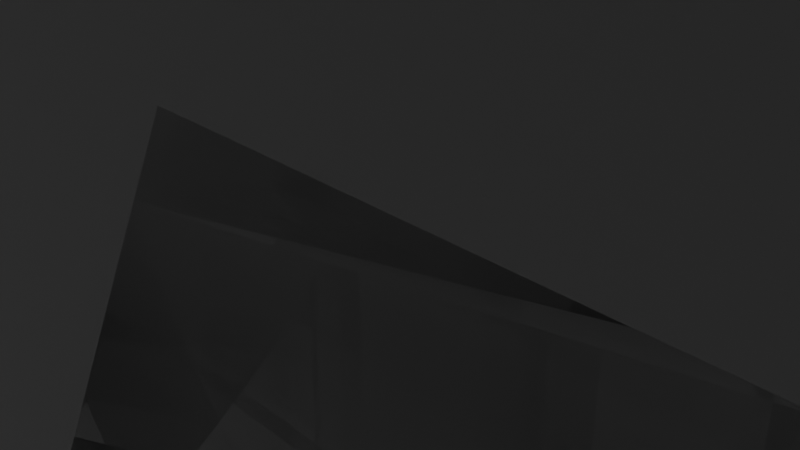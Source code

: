 # Source: level01.blend  (saved by Blender 2.80.75; exported with 4.5.12 LTS)
import bpy
from mathutils import Matrix  # noqa: F401  (used for matrix-valued properties, if any)

bpy.ops.wm.read_factory_settings(use_empty=True)
scene = bpy.context.scene
scene.name = 'Scene'

# ---- collections
col_collection = bpy.data.collections.new('Collection'); scene.collection.children.link(col_collection)

# ---- world
world_world = bpy.data.worlds.new('World'); scene.world = world_world
world_world.use_nodes = True; world_world.node_tree.nodes.clear()
_N = world_world.node_tree.nodes; _L = world_world.node_tree.links
n0 = _N.new('ShaderNodeOutputWorld'); n0.name = 'World Output'; n0.location = (300, 300)
n1 = _N.new('ShaderNodeBackground'); n1.name = 'Background'; n1.location = (10, 300)
n1.inputs[0].default_value = (0.05088, 0.05088, 0.05088, 1.0)
_L.new(n1.outputs[0], n0.inputs[0])
n0.is_active_output = True
world_world.color = (0.05088, 0.05088, 0.05088)
world_world.use_sun_shadow = False
world_world.sun_shadow_jitter_overblur = 0.0

# ---- cameras
cam_camera = bpy.data.cameras.new('Camera')
cam_camera.clip_end = 100.0
cam_camera.ortho_scale = 7.314

# ---- lights
light_light = bpy.data.lights.new('Light', 'POINT')
light_light.transmission_factor = 0.0
light_light.energy = 1000.0
light_light.shadow_soft_size = 0.1
light_light.shadow_maximum_resolution = 0.006
light_light.use_absolute_resolution = True

# ---- meshes
me_plane = bpy.data.meshes.new('Plane')
me_plane.from_pydata([(-202.4, -0.5117, -131.8), (-80.2, 1.317, 27.51), (162.5, 1.475, 130.4), (-141.1, 0.001338, -124.4), (-107.8, 0.001338, -134.2), (-37.46, 0.001338, -71.89), (-3.577, 0.001338, -35.46), (20.57, 0.001338, -6.907), (84.89, -0.09219, -25.64), (150.8, 0.001338, 34.1), (188.9, 0.001338, 98.38), (185.4, 0.001338, 108.0), (184.5, 0.001338, 112.0), (178.1, 0.001338, 118.5), (175.5, 0.001338, 123.7), (28.74, 0.001338, -1.834), (41.87, 0.001338, -11.84), (59.71, 0.001338, -11.82), (74.23, 0.001338, -19.92), (92.88, 0.001338, -7.614), (116.8, 0.001338, -3.786), (122.8, 0.001338, 11.61), (141.2, 0.001338, 23.18), (163.3, 0.001338, 51.56), (174.7, 0.001338, 57.48), (184.5, 0.001338, 78.15), (176.7, 0.001338, 80.87), (-108.0, -0.03383, -9.095), (-138.2, -2.766, -51.32), (-169.3, -0.2138, -93.13), (108.7, -0.1855, 108.3), (52.13, -1.124, 74.31), (-16.82, 2.044, 59.1)], [], [(29, 28, 27, 1, 32, 31, 30, 2, 14, 13, 12, 11, 10, 26, 25, 24, 23, 9, 22, 21, 20, 19, 8, 18, 17, 16, 15, 7, 6, 5, 4, 3, 0)])
_uv = me_plane.uv_layers.new(name='UVMap')
_uv.uv.foreach_set('vector', [0.0, 0.0, 0.0, 0.0, 0.0, 0.0, 0.0, 0.0, 0.0, 0.0, 0.0, 0.0, 0.0, 0.0, 0.0, 0.0, 0.0, 0.0, 0.0, 0.0, 0.0, 0.0, 0.0, 0.0, 0.0, 0.0, 0.0, 0.0, 0.0, 0.0, 0.0, 0.0, 0.0, 0.0, 0.0, 0.0, 0.0, 0.0, 0.0, 0.0, 0.0, 0.0, 0.0, 0.0, 0.0, 0.0, 0.0, 0.0, 0.0, 0.0, 0.0, 0.0, 0.0, 0.0, 0.0, 0.0, 0.0, 0.0, 0.0, 0.0, 0.0, 0.0, 0.0, 0.0, 0.0, 0.0])
me_plane.use_remesh_preserve_volume = False
me_plane.use_remesh_preserve_attributes = False
me_plane.use_mirror_vertex_groups = False
me_plane.update()
me_plane_002 = bpy.data.meshes.new('Plane.002')
me_plane_002.from_pydata([(-73.82, -3.4, -45.87), (54.65, -3.4, -61.24), (-66.32, -3.4, 58.83), (53.11, -3.4, 59.23), (-101.0, -3.4, 15.98), (7.018, -3.4, -62.04), (102.7, -3.4, -13.79), (-14.51, -3.4, 72.47), (86.96, -3.4, 40.36)], [], [(4, 2, 7, 3, 8, 6, 1, 5, 0)])
_uv = me_plane_002.uv_layers.new(name='UVMap')
_uv.uv.foreach_set('vector', [0.0, 0.0, 0.0, 0.0, 0.0, 0.0, 0.0, 0.0, 0.0, 0.0, 0.0, 0.0, 0.0, 0.0, 0.0, 0.0, 0.0, 0.0])
me_plane_002.use_remesh_preserve_volume = False
me_plane_002.use_remesh_preserve_attributes = False
me_plane_002.use_mirror_vertex_groups = False
me_plane_002.update()
me_ship = bpy.data.meshes.new('Ship')
me_ship.from_pydata([(-10.0, 0.0, -10.0), (10.0, 0.0, -10.0), (0.0, 0.0, 15.37), (0.0, 0.0, -4.5)], [], [(0, 3, 1, 2)])
_uv = me_ship.uv_layers.new(name='UVMap')
_uv.uv.foreach_set('vector', [0.0, 0.0, 0.5, 0.0, 1.0, 0.0, 0.0, 1.0])
me_ship.use_remesh_preserve_volume = False
me_ship.use_remesh_preserve_attributes = False
me_ship.use_mirror_vertex_groups = False
me_ship.update()
me_plane_003 = bpy.data.meshes.new('Plane.003')
me_plane_003.from_pydata([(-49.49, 6.153, -113.6), (60.09, -0.7741, -46.39), (-67.72, 14.35, 45.13), (26.18, 14.01, 52.43), (-50.47, -9.779, -11.03), (15.52, -17.1, -201.9), (61.26, 8.075, 17.09), (-16.47, 7.127, 142.1)], [], [(4, 0, 5, 1, 6, 3, 7, 2)])
_uv = me_plane_003.uv_layers.new(name='UVMap')
_uv.uv.foreach_set('vector', [0.0, 0.0, 0.0, 0.0, 0.0, 0.0, 0.0, 0.0, 0.0, 0.0, 0.0, 0.0, 0.0, 0.0, 0.0, 0.0])
me_plane_003.use_remesh_preserve_volume = False
me_plane_003.use_remesh_preserve_attributes = False
me_plane_003.use_mirror_vertex_groups = False
me_plane_003.update()
me_plane_004 = bpy.data.meshes.new('Plane.004')
me_plane_004.from_pydata([(-119.9, 11.44, -58.88), (66.09, 15.14, -54.08), (-103.1, 8.098, 67.88), (49.97, -12.81, 49.82), (-83.23, -24.74, -6.011), (-42.94, -20.16, -65.35), (117.0, 9.468, 30.76), (-37.27, 7.239, 61.91), (154.0, 6.166, -13.22), (-101.0, -7.975, -33.72), (12.2, -2.644, -65.3), (83.1, -2.447, 37.99), (-70.47, 7.851, 61.66), (-95.62, -6.775, 29.59), (-81.69, -4.445, -65.06), (135.5, 8.066, 8.72), (5.708, -2.318, 50.46), (111.7, 10.84, -37.17)], [], [(9, 4, 13, 2, 12, 7, 16, 3, 11, 6, 15, 8, 17, 1, 10, 5, 14, 0)])
_uv = me_plane_004.uv_layers.new(name='UVMap')
_uv.uv.foreach_set('vector', [0.0, 0.0, 0.0, 0.0, 0.0, 0.0, 0.0, 0.0, 0.0, 0.0, 0.0, 0.0, 0.0, 0.0, 0.0, 0.0, 0.0, 0.0, 0.0, 0.0, 0.0, 0.0, 0.0, 0.0, 0.0, 0.0, 0.0, 0.0, 0.0, 0.0, 0.0, 0.0, 0.0, 0.0, 0.0, 0.0])
me_plane_004.use_remesh_preserve_volume = False
me_plane_004.use_remesh_preserve_attributes = False
me_plane_004.use_mirror_vertex_groups = False
me_plane_004.update()
me_plane_005 = bpy.data.meshes.new('Plane.005')
me_plane_005.from_pydata([(-113.9, 25.72, -65.92), (61.14, 17.92, -59.64), (-101.2, -6.004, 53.52), (35.98, -8.433, 54.11), (-82.56, -10.67, -5.422), (-33.83, -20.78, -70.31), (122.4, 17.13, 41.52), (-32.83, 16.65, 61.26), (152.1, 10.62, -12.33), (-106.6, -14.97, -33.15), (12.42, 2.1, -83.18), (92.73, -0.6504, 49.13), (-80.06, 9.495, 64.39), (-99.75, 4.205, 26.72), (-80.78, -2.654, -78.98), (135.8, 14.31, 18.73), (-8.924, -3.81, 51.52), (117.2, -3.457, -35.71), (-102.9, -9.574, -43.22), (30.12, 10.65, -53.81), (80.82, -9.657, 44.67), (-82.83, 7.029, 60.08), (-89.82, -17.85, 27.35), (-75.3, -14.94, -68.71), (135.3, 3.212, 30.82), (-25.69, 3.776, 64.83), (129.5, 5.802, -14.08), (-102.9, -19.12, -12.25), (-26.47, -16.33, -75.16), (102.2, -5.519, 41.48), (-47.02, 20.51, 59.41), (-105.8, 12.32, 54.84), (-106.1, 5.386, -63.01), (144.7, 11.68, 3.805), (28.6, -0.5836, 48.55), (97.51, 25.98, -36.75)], [], [(18, 0, 32, 14, 23, 5, 28, 10, 19, 1, 35, 17, 26, 8, 33, 15, 24, 6, 29, 11, 20, 3, 34, 16, 25, 7, 30, 12, 21, 2, 31, 13, 22, 4, 27, 9)])
_uv = me_plane_005.uv_layers.new(name='UVMap')
_uv.uv.foreach_set('vector', [0.0, 0.0, 0.0, 0.0, 0.0, 0.0, 0.0, 0.0, 0.0, 0.0, 0.0, 0.0, 0.0, 0.0, 0.0, 0.0, 0.0, 0.0, 0.0, 0.0, 0.0, 0.0, 0.0, 0.0, 0.0, 0.0, 0.0, 0.0, 0.0, 0.0, 0.0, 0.0, 0.0, 0.0, 0.0, 0.0, 0.0, 0.0, 0.0, 0.0, 0.0, 0.0, 0.0, 0.0, 0.0, 0.0, 0.0, 0.0, 0.0, 0.0, 0.0, 0.0, 0.0, 0.0, 0.0, 0.0, 0.0, 0.0, 0.0, 0.0, 0.0, 0.0, 0.0, 0.0, 0.0, 0.0, 0.0, 0.0, 0.0, 0.0, 0.0, 0.0])
me_plane_005.use_remesh_preserve_volume = False
me_plane_005.use_remesh_preserve_attributes = False
me_plane_005.use_mirror_vertex_groups = False
me_plane_005.update()
me_plane_006 = bpy.data.meshes.new('Plane.006')
me_plane_006.from_pydata([(-500.0, -1000.0, 0.0), (500.0, -1000.0, 0.0), (-500.0, 1000.0, 0.0), (500.0, 1000.0, 0.0)], [], [(0, 1, 3, 2)])
_uv = me_plane_006.uv_layers.new(name='UVMap')
_uv.uv.foreach_set('vector', [0.0, 0.0, 1.0, 0.0, 1.0, 1.0, 0.0, 1.0])
me_plane_006.use_remesh_preserve_volume = False
me_plane_006.use_remesh_preserve_attributes = False
me_plane_006.use_mirror_vertex_groups = False
me_plane_006.update()
me_shipcollider = bpy.data.meshes.new('ShipCollider')
me_shipcollider.from_pydata([(-10.0, 0.0, -10.0), (10.0, 0.0, -10.0), (0.0, 0.0, 15.37), (0.0, 0.0, -4.5), (-3.333, 0.0, 6.913), (-6.667, 0.0, -1.543), (3.333, 0.0, -6.333), (6.667, 0.0, -8.167), (-6.667, 0.0, -8.167), (-3.333, 0.0, -6.333), (6.667, 0.0, -1.543), (3.333, 0.0, 6.913), (1.667, 0.0, 11.14), (-1.667, 0.0, 11.14), (-8.333, 0.0, -5.772), (-5.0, 0.0, 2.685), (8.333, 0.0, -5.772), (5.0, 0.0, 2.685), (0.8333, 0.0, 13.26), (-0.8333, 0.0, 13.26), (-9.167, 0.0, -7.886), (8.333, 0.0, -9.083), (-8.333, 0.0, -9.083), (9.167, 0.0, -7.886), (-9.583, 0.0, -8.943), (9.167, 0.0, -9.542), (-1.667, 0.0, -5.416), (0.4167, 0.0, 14.31), (-2.5, 0.0, 9.027), (-5.833, 0.0, 0.5706), (1.667, 0.0, -5.416), (5.0, 0.0, -7.25), (-7.5, 0.0, -8.625), (-5.0, 0.0, -7.25), (7.5, 0.0, -3.658), (4.167, 0.0, 4.799), (2.5, 0.0, 9.027), (-1.25, 0.0, 12.2), (-7.5, 0.0, -3.658), (-4.167, 0.0, 4.799), (8.75, 0.0, -6.829), (5.833, 0.0, 0.5706), (1.25, 0.0, 12.2), (-0.4167, 0.0, 14.31), (-8.75, 0.0, -6.829), (7.5, 0.0, -8.625), (-9.167, 0.0, -9.542), (9.583, 0.0, -8.943)], [], [(20, 44, 14, 38, 5, 29, 15, 39, 4, 28, 13, 37, 19, 43, 2, 27, 18, 42, 12, 36, 11, 35, 17, 41, 10, 34, 16, 40, 23, 47, 1, 25, 21, 45, 7, 31, 6, 30, 3, 26, 9, 33, 8, 32, 22, 46, 0, 24)])
_uv = me_shipcollider.uv_layers.new(name='UVMap')
_uv.uv.foreach_set('vector', [0.0, 0.0, 0.0, 0.0, 0.0, 0.0, 0.0, 0.0, 0.0, 0.0, 0.0, 0.0, 0.0, 0.0, 0.0, 0.0, 0.0, 0.0, 0.0, 0.0, 0.0, 0.0, 0.0, 0.0, 0.0, 0.0, 0.0, 0.0, 0.0, 0.0, 0.0, 0.0, 0.0, 0.0, 0.0, 0.0, 0.0, 0.0, 0.0, 0.0, 0.0, 0.0, 0.0, 0.0, 0.0, 0.0, 0.0, 0.0, 0.0, 0.0, 0.0, 0.0, 0.0, 0.0, 0.0, 0.0, 0.0, 0.0, 0.0, 0.0, 0.0, 0.0, 0.0, 0.0, 0.0, 0.0, 0.0, 0.0, 0.0, 0.0, 0.0, 0.0, 0.0, 0.0, 0.0, 0.0, 0.0, 0.0, 0.0, 0.0, 0.0, 0.0, 0.0, 0.0, 0.0, 0.0, 0.0, 0.0, 0.0, 0.0, 0.0, 0.0, 0.0, 0.0, 0.0, 0.0])
me_shipcollider.use_remesh_preserve_volume = False
me_shipcollider.use_remesh_preserve_attributes = False
me_shipcollider.use_mirror_vertex_groups = False
me_shipcollider.update()
me_plane_009 = bpy.data.meshes.new('Plane.009')
me_plane_009.from_pydata([(-78.5, 25.49, -8.876), (39.53, -299.2, -2.401), (-31.0, 236.4, 1.027), (56.01, -21.99, 5.338), (-69.66, 104.9, -4.425), (-66.37, 71.34, 8.435), (-74.28, 46.29, -5.995), (-49.9, -25.25, -1.275), (-53.77, -108.4, 8.042), (9.488, -197.1, -1.075), (50.95, -176.7, -3.656), (18.76, -106.3, -1.468), (31.83, -32.81, -4.636), (73.98, 28.08, 6.793), (122.2, 96.8, 4.389), (140.8, 205.0, 11.98), (36.49, 305.7, -17.76), (109.1, 317.5, 10.86), (142.3, 251.9, 12.37), (123.0, 292.0, 17.24), (23.11, 291.2, -4.404), (8.209, 265.9, 0.1836), (-6.908, 255.5, -6.617), (75.9, 319.7, -11.78), (63.86, 307.8, -7.397)], [], [(6, 5, 4, 2, 22, 21, 20, 16, 24, 23, 17, 19, 18, 15, 14, 13, 3, 12, 11, 10, 1, 9, 8, 7, 0)])
_uv = me_plane_009.uv_layers.new(name='UVMap')
_uv.uv.foreach_set('vector', [0.0, 0.0, 0.0, 0.0, 0.0, 0.0, 0.0, 0.0, 0.0, 0.0, 0.0, 0.0, 0.0, 0.0, 0.0, 0.0, 0.0, 0.0, 0.0, 0.0, 0.0, 0.0, 0.0, 0.0, 0.0, 0.0, 0.0, 0.0, 0.0, 0.0, 0.0, 0.0, 0.0, 0.0, 0.0, 0.0, 0.0, 0.0, 0.0, 0.0, 0.0, 0.0, 0.0, 0.0, 0.0, 0.0, 0.0, 0.0, 0.0, 0.0])
me_plane_009.use_remesh_preserve_volume = False
me_plane_009.use_remesh_preserve_attributes = False
me_plane_009.use_mirror_vertex_groups = False
me_plane_009.update()
me_plane_010 = bpy.data.meshes.new('Plane.010')
me_plane_010.from_pydata([(-72.44, -81.2, 1.891e-06), (88.99, -70.49, 1.585e-06), (-122.1, -61.91, 2.197e-06), (110.4, 32.52, -5.005e-07)], [], [(0, 1, 3, 2)])
_uv = me_plane_010.uv_layers.new(name='UVMap')
_uv.uv.foreach_set('vector', [0.0, 0.0, 1.0, 0.0, 1.0, 1.0, 0.0, 1.0])
me_plane_010.use_remesh_preserve_volume = False
me_plane_010.use_remesh_preserve_attributes = False
me_plane_010.use_mirror_vertex_groups = False
me_plane_010.update()
me_plane_011 = bpy.data.meshes.new('Plane.011')
me_plane_011.from_pydata([(-102.7, -15.0, 0.0), (105.2, -15.0, 0.0), (-102.7, 15.0, 0.0), (105.2, 15.0, 0.0)], [(2, 0), (0, 1), (1, 3), (3, 2)], [])
_uv = me_plane_011.uv_layers.new(name='UVMap')
_uv.uv.foreach_set('vector', [])
me_plane_011.use_remesh_preserve_volume = False
me_plane_011.use_remesh_preserve_attributes = False
me_plane_011.use_mirror_vertex_groups = False
me_plane_011.update()
me_plane_012 = bpy.data.meshes.new('Plane.012')
me_plane_012.from_pydata([(-102.7, -15.0, 0.0), (105.2, -15.0, 0.0), (-102.7, 15.0, 0.0), (105.2, 15.0, 0.0)], [(2, 0), (0, 1), (1, 3), (3, 2)], [])
_uv = me_plane_012.uv_layers.new(name='UVMap')
_uv.uv.foreach_set('vector', [])
me_plane_012.use_remesh_preserve_volume = False
me_plane_012.use_remesh_preserve_attributes = False
me_plane_012.use_mirror_vertex_groups = False
me_plane_012.update()
me_plane_001 = bpy.data.meshes.new('Plane.001')
me_plane_001.from_pydata([(-18.54, -15.0, 0.0), (18.48, -15.0, 0.0), (-18.54, 15.0, 0.0), (18.48, 15.0, 0.0)], [(2, 0), (0, 1), (1, 3), (3, 2)], [])
_uv = me_plane_001.uv_layers.new(name='UVMap')
_uv.uv.foreach_set('vector', [])
me_plane_001.use_remesh_preserve_volume = False
me_plane_001.use_remesh_preserve_attributes = False
me_plane_001.use_mirror_vertex_groups = False
me_plane_001.update()
me_plane_007 = bpy.data.meshes.new('Plane.007')
me_plane_007.from_pydata([(151.7, -648.6, 4.064), (148.0, -287.5, 23.11), (-134.5, 281.6, -6.616e-06), (329.9, 164.4, 18.06), (637.7, -870.2, 2.485e-05), (592.8, -857.5, 1.387), (-83.07, -1067.0, 3.119e-05), (470.7, -815.3, -1.089), (350.4, -728.4, -19.62), (278.7, -684.4, -4.029), (152.0, -476.8, -1.582), (158.4, -416.2, -4.711), (169.2, -344.8, -12.33), (140.0, -165.6, -10.39), (155.4, -60.05, 7.318), (207.8, 50.19, -2.438)], [], [(0, 10, 11, 12, 1, 13, 14, 15, 3, 2, 6, 4, 5, 7, 8, 9)])
_uv = me_plane_007.uv_layers.new(name='UVMap')
_uv.uv.foreach_set('vector', [0.0, 0.0, 0.25, 0.0, 0.5, 0.0, 0.75, 0.0, 1.0, 0.0, 1.0, 0.25, 1.0, 0.5, 1.0, 0.75, 1.0, 1.0, 0.0, 1.0, 0.0, 0.75, 0.0, 0.5, 0.0, 0.25, 0.0, 0.1875, 0.0, 0.125, 0.0, 0.0625])
me_plane_007.use_remesh_preserve_volume = False
me_plane_007.use_remesh_preserve_attributes = False
me_plane_007.use_mirror_vertex_groups = False
me_plane_007.update()
me_plane_013 = bpy.data.meshes.new('Plane.013')
me_plane_013.from_pydata([(-50.0, -50.0, 0.0), (73.81, -60.09, 2.883e-07), (-50.0, 50.0, 0.0), (73.81, 39.91, 2.883e-07)], [], [(0, 1, 3, 2)])
_uv = me_plane_013.uv_layers.new(name='UVMap')
_uv.uv.foreach_set('vector', [0.0, 0.0, 1.0, 0.0, 1.0, 1.0, 0.0, 1.0])
me_plane_013.use_remesh_preserve_volume = False
me_plane_013.use_remesh_preserve_attributes = False
me_plane_013.use_mirror_vertex_groups = False
me_plane_013.update()
me_plane_014 = bpy.data.meshes.new('Plane.014')
me_plane_014.from_pydata([(-102.7, -15.0, 0.0), (105.2, -15.0, 0.0), (-102.7, 15.0, 0.0), (105.2, 15.0, 0.0)], [(2, 0), (0, 1), (1, 3), (3, 2)], [])
_uv = me_plane_014.uv_layers.new(name='UVMap')
_uv.uv.foreach_set('vector', [])
me_plane_014.use_remesh_preserve_volume = False
me_plane_014.use_remesh_preserve_attributes = False
me_plane_014.use_mirror_vertex_groups = False
me_plane_014.update()
me_plane_015 = bpy.data.meshes.new('Plane.015')
me_plane_015.from_pydata([(-102.7, -15.0, 0.0), (105.2, -15.0, 0.0), (-102.7, 15.0, 0.0), (105.2, 15.0, 0.0)], [(2, 0), (0, 1), (1, 3), (3, 2)], [])
_uv = me_plane_015.uv_layers.new(name='UVMap')
_uv.uv.foreach_set('vector', [])
me_plane_015.use_remesh_preserve_volume = False
me_plane_015.use_remesh_preserve_attributes = False
me_plane_015.use_mirror_vertex_groups = False
me_plane_015.update()
me_plane_016 = bpy.data.meshes.new('Plane.016')
me_plane_016.from_pydata([(-102.7, -15.0, 0.0), (105.2, -15.0, 0.0), (-102.7, 15.0, 0.0), (105.2, 15.0, 0.0)], [(2, 0), (0, 1), (1, 3), (3, 2)], [])
_uv = me_plane_016.uv_layers.new(name='UVMap')
_uv.uv.foreach_set('vector', [])
me_plane_016.use_remesh_preserve_volume = False
me_plane_016.use_remesh_preserve_attributes = False
me_plane_016.use_mirror_vertex_groups = False
me_plane_016.update()
me_plane_017 = bpy.data.meshes.new('Plane.017')
me_plane_017.from_pydata([(-102.7, -15.0, 0.0), (105.2, -15.0, 0.0), (-102.7, 15.0, 0.0), (105.2, 15.0, 0.0)], [(2, 0), (0, 1), (1, 3), (3, 2)], [])
_uv = me_plane_017.uv_layers.new(name='UVMap')
_uv.uv.foreach_set('vector', [])
me_plane_017.use_remesh_preserve_volume = False
me_plane_017.use_remesh_preserve_attributes = False
me_plane_017.use_mirror_vertex_groups = False
me_plane_017.update()
me_plane_018 = bpy.data.meshes.new('Plane.018')
me_plane_018.from_pydata([(-102.7, -38.53, 3.833e-06), (105.2, -38.53, 3.833e-06), (-102.7, 37.72, -3.701e-06), (105.2, 37.72, -3.701e-06)], [(2, 0), (0, 1), (1, 3), (3, 2)], [])
_uv = me_plane_018.uv_layers.new(name='UVMap')
_uv.uv.foreach_set('vector', [])
me_plane_018.use_remesh_preserve_volume = False
me_plane_018.use_remesh_preserve_attributes = False
me_plane_018.use_mirror_vertex_groups = False
me_plane_018.update()
me_plane_019 = bpy.data.meshes.new('Plane.019')
me_plane_019.from_pydata([(-102.7, -509.5, 8.056e-05), (105.2, -509.5, 8.056e-05), (-102.7, 37.72, -3.701e-06), (105.2, 37.72, -3.701e-06)], [(2, 0), (0, 1), (1, 3), (3, 2)], [])
_uv = me_plane_019.uv_layers.new(name='UVMap')
_uv.uv.foreach_set('vector', [])
me_plane_019.use_remesh_preserve_volume = False
me_plane_019.use_remesh_preserve_attributes = False
me_plane_019.use_mirror_vertex_groups = False
me_plane_019.update()
me_plane_020 = bpy.data.meshes.new('Plane.020')
me_plane_020.from_pydata([(-248.5, -130.3, 87.94), (135.0, -50.0, -1.546e-12), (-147.3, 620.5, 0.8872), (227.9, 616.9, -1.619e-05), (-121.9, 736.1, 6.512), (263.3, 739.7, -1.97e-05), (-191.9, 1108.0, 2.709), (266.3, 1110.0, -3.027e-05), (-197.6, 292.1, -46.15), (-137.3, 678.8, -9.496), (-129.4, 783.0, -18.87)], [], [(0, 1, 3, 2, 8), (2, 3, 5, 4, 9), (4, 5, 7, 6, 10)])
_uv = me_plane_020.uv_layers.new(name='UVMap')
_uv.uv.foreach_set('vector', [0.0, 0.0, 1.0, 0.0, 1.0, 1.0, 0.0, 1.0, 0.0, 0.5, 0.0, 1.0, 1.0, 1.0, 1.0, 1.0, 0.0, 1.0, 0.0, 1.0, 0.0, 1.0, 1.0, 1.0, 1.0, 1.0, 0.0, 1.0, 0.0, 1.0])
me_plane_020.use_remesh_preserve_volume = False
me_plane_020.use_remesh_preserve_attributes = False
me_plane_020.use_mirror_vertex_groups = False
me_plane_020.update()
me_plane_021 = bpy.data.meshes.new('Plane.021')
me_plane_021.from_pydata([(-487.4, -50.0, 0.0), (50.0, -50.0, 0.0), (-487.4, 909.6, -0.0001401), (50.0, 909.6, -0.0001401)], [], [(0, 1, 3, 2)])
_uv = me_plane_021.uv_layers.new(name='UVMap')
_uv.uv.foreach_set('vector', [0.0, 0.0, 1.0, 0.0, 1.0, 1.0, 0.0, 1.0])
me_plane_021.use_remesh_preserve_volume = False
me_plane_021.use_remesh_preserve_attributes = False
me_plane_021.use_mirror_vertex_groups = False
me_plane_021.update()
me_plane_022 = bpy.data.meshes.new('Plane.022')
me_plane_022.from_pydata([(-634.0, 31.0, 29.65), (499.8, 119.9, 83.28), (-702.0, 163.0, -1.842e-05), (352.8, 163.0, -1.842e-05), (-275.0, 1.428, 171.4), (-116.9, 64.59, 97.66), (42.32, 72.79, 56.9), (368.7, 43.51, 54.9), (-574.1, 76.05, 77.79), (-468.0, 88.63, 11.89), (-405.8, 40.13, 154.2)], [], [(10, 4, 5), (0, 8, 7, 1, 3, 2), (8, 9, 6, 7), (9, 10, 5, 6)])
_uv = me_plane_022.uv_layers.new(name='UVMap')
_uv.uv.foreach_set('vector', [0.375, 0.0, 0.5, 0.0, 0.625, 0.0, 0.0, 0.0, 0.125, 0.0, 0.875, 0.0, 1.0, 0.0, 1.0, 1.0, 0.0, 1.0, 0.125, 0.0, 0.25, 0.0, 0.75, 0.0, 0.875, 0.0, 0.25, 0.0, 0.375, 0.0, 0.625, 0.0, 0.75, 0.0])
me_plane_022.use_remesh_preserve_volume = False
me_plane_022.use_remesh_preserve_attributes = False
me_plane_022.use_mirror_vertex_groups = False
me_plane_022.update()

# ---- objects
ob_light = bpy.data.objects.new('Light', light_light)
ob_camera = bpy.data.objects.new('Camera', cam_camera)
ob_plane = bpy.data.objects.new('Plane', me_plane)
ob_plane_001 = bpy.data.objects.new('Plane.001', me_plane_002)
ob_ship = bpy.data.objects.new('Ship', me_ship)
ob_plane_002 = bpy.data.objects.new('Plane.002', me_plane_003)
ob_plane_003 = bpy.data.objects.new('Plane.003', me_plane_004)
ob_plane_004 = bpy.data.objects.new('Plane.004', me_plane_005)
ob_extents = bpy.data.objects.new('Extents', me_plane_006)
ob_shipcollider = bpy.data.objects.new('ShipCollider', me_shipcollider)
ob_plane_007 = bpy.data.objects.new('Plane.007', me_plane_009)
ob_plane_008 = bpy.data.objects.new('Plane.008', me_plane_010)
ob_trigger_10 = bpy.data.objects.new('Trigger_10', me_plane_011)
ob_trigger_20 = bpy.data.objects.new('Trigger_20', me_plane_012)
ob_trigger_0 = bpy.data.objects.new('Trigger_0', me_plane_001)
ob_plane_005 = bpy.data.objects.new('Plane.005', me_plane_007)
ob_plane_009 = bpy.data.objects.new('Plane.009', me_plane_013)
ob_trigger_11 = bpy.data.objects.new('Trigger_11', me_plane_014)
ob_trigger_13 = bpy.data.objects.new('Trigger_13', me_plane_015)
ob_trigger_12 = bpy.data.objects.new('Trigger_12', me_plane_016)
ob_trigger_14 = bpy.data.objects.new('Trigger_14', me_plane_017)
ob_trigger_21 = bpy.data.objects.new('Trigger_21', me_plane_018)
ob_trigger_22 = bpy.data.objects.new('Trigger_22', me_plane_019)
ob_plane_006 = bpy.data.objects.new('Plane.006', me_plane_020)
ob_plane_010 = bpy.data.objects.new('Plane.010', me_plane_021)
ob_plane_011 = bpy.data.objects.new('Plane.011', me_plane_022)

# ---- transforms, parenting, visibility, modifiers, constraints
ob_light.location = (4.076, 1.005, 5.904)
ob_light.rotation_euler = (0.6503, 0.05522, 1.866)
ob_light.lock_rotations_4d = False
ob_light.empty_display_type = 'ARROWS'
ob_light.color = (0.0, 0.0, 0.0, 0.0)
ob_light.lineart.crease_threshold = 0.0
ob_camera.location = (7.359, -6.926, 4.958)
ob_camera.rotation_euler = (1.109, 0.0, 0.8149)
ob_camera.lock_rotations_4d = False
ob_camera.empty_display_type = 'ARROWS'
ob_camera.color = (0.0, 0.0, 0.0, 0.0)
ob_camera.display_type = 'WIRE'
ob_camera.lineart.crease_threshold = 0.0
ob_plane.location = (-348.7, 0.09218, 104.0)
ob_plane.rotation_euler = (2.939e-08, -0.6085, -9.36e-08)
ob_plane.lineart.crease_threshold = 0.0
ob_plane_001.location = (-158.1, -0.0001233, 752.5)
ob_plane_001.lineart.crease_threshold = 0.0
ob_ship.location = (0.0, 0.0, 0.0)
ob_ship.rotation_euler = (-1.344e-07, 1.571, 0.0)
ob_ship.lineart.crease_threshold = 0.0
ob_plane_002.location = (-49.81, -3.8, -184.5)
ob_plane_002.lineart.crease_threshold = 0.0
ob_plane_003.location = (-44.25, 5.06e-05, -561.7)
ob_plane_003.rotation_euler = (1.146e-10, -0.04129, -5.55e-09)
ob_plane_003.lineart.crease_threshold = 0.0
ob_plane_004.location = (-342.7, 2.462e-06, -426.0)
ob_plane_004.rotation_euler = (6.381e-08, 0.8257, 1.457e-07)
ob_plane_004.scale = (1.0, 5.96e-08, 1.0)
ob_plane_004.lineart.crease_threshold = 0.0
ob_extents.location = (0.0, 0.0, 0.0)
ob_extents.rotation_euler = (1.571, -0.0, -0.0)
ob_extents.display_type = 'WIRE'
ob_extents.show_wire = True
ob_extents.display.show_shadows = False
ob_extents.lineart.crease_threshold = 0.0
ob_shipcollider.location = (0.0, 0.0, 0.0)
ob_shipcollider.rotation_euler = (-1.344e-07, 1.571, 0.0)
ob_shipcollider.lineart.crease_threshold = 0.0
ob_plane_007.location = (-98.33, -4.761e-05, 169.3)
ob_plane_007.rotation_euler = (1.571, -0.0, -0.0)
ob_plane_007.lineart.crease_threshold = 0.0
ob_plane_008.location = (-403.4, -8.682e-05, 461.1)
ob_plane_008.rotation_euler = (1.571, -0.0, -0.0)
ob_plane_008.lineart.crease_threshold = 0.0
ob_trigger_10.location = (-207.9, -2.126e-05, 158.2)
ob_trigger_10.rotation_euler = (1.571, -0.0, -0.0)
ob_trigger_10.show_name = True
ob_trigger_10.lineart.crease_threshold = 0.0
ob_trigger_20.location = (-214.4, -4.461e-05, 332.0)
ob_trigger_20.rotation_euler = (1.571, -0.0, -0.0)
ob_trigger_20.show_name = True
ob_trigger_20.lineart.crease_threshold = 0.0
ob_trigger_0.location = (-208.4, -3.848e-05, 286.4)
ob_trigger_0.rotation_euler = (1.571, -0.0, -0.0)
ob_trigger_0.show_name = True
ob_trigger_0.lineart.crease_threshold = 0.0
ob_plane_005.location = (-626.8, -4.687e-05, 163.8)
ob_plane_005.rotation_euler = (1.571, -0.0, -0.0)
ob_plane_005.lineart.crease_threshold = 0.0
ob_plane_009.location = (-265.8, -7.482e-05, 556.8)
ob_plane_009.rotation_euler = (1.571, -0.0, -0.0)
ob_plane_009.lineart.crease_threshold = 0.0
ob_trigger_11.location = (-208.7, -8.725e-06, 64.94)
ob_trigger_11.rotation_euler = (1.571, -0.0, -0.0)
ob_trigger_11.show_name = True
ob_trigger_11.lineart.crease_threshold = 0.0
ob_trigger_13.location = (-212.0, 2.413e-05, -179.6)
ob_trigger_13.rotation_euler = (1.571, -0.0, -0.0)
ob_trigger_13.show_name = True
ob_trigger_13.lineart.crease_threshold = 0.0
ob_trigger_12.location = (-211.2, 4.743e-06, -35.3)
ob_trigger_12.rotation_euler = (1.571, -0.0, -0.0)
ob_trigger_12.show_name = True
ob_trigger_12.lineart.crease_threshold = 0.0
ob_trigger_14.location = (-221.2, 6.994e-05, -520.5)
ob_trigger_14.rotation_euler = (1.571, -0.0, -0.0)
ob_trigger_14.show_name = True
ob_trigger_14.lineart.crease_threshold = 0.0
ob_trigger_21.location = (-75.69, -8.444e-05, 628.5)
ob_trigger_21.rotation_euler = (1.571, -0.0, -0.0)
ob_trigger_21.scale = (1.48, 1.0, 1.0)
ob_trigger_21.show_name = True
ob_trigger_21.lineart.crease_threshold = 0.0
ob_trigger_22.location = (-513.0, -0.0001238, 921.7)
ob_trigger_22.rotation_euler = (1.571, -0.0, -0.0)
ob_trigger_22.show_name = True
ob_trigger_22.lineart.crease_threshold = 0.0
ob_plane_006.location = (196.8, 3.39e-06, -25.23)
ob_plane_006.rotation_euler = (1.571, -0.0, -0.0)
ob_plane_006.lineart.crease_threshold = 0.0
ob_plane_010.location = (471.0, 0.0001295, -963.9)
ob_plane_010.rotation_euler = (1.571, -0.0, -0.0)
ob_plane_010.lineart.crease_threshold = 0.0
ob_plane_011.location = (175.6, -0.0001188, 884.2)
ob_plane_011.rotation_euler = (1.571, -0.0, -0.0)
ob_plane_011.lineart.crease_threshold = 0.0

# ---- collection membership
col_collection.objects.link(ob_light)
col_collection.objects.link(ob_camera)
col_collection.objects.link(ob_plane)
col_collection.objects.link(ob_plane_001)
col_collection.objects.link(ob_ship)
col_collection.objects.link(ob_plane_002)
col_collection.objects.link(ob_plane_003)
col_collection.objects.link(ob_plane_004)
col_collection.objects.link(ob_extents)
col_collection.objects.link(ob_shipcollider)
col_collection.objects.link(ob_plane_007)
col_collection.objects.link(ob_plane_008)
col_collection.objects.link(ob_trigger_10)
col_collection.objects.link(ob_trigger_20)
col_collection.objects.link(ob_trigger_0)
col_collection.objects.link(ob_plane_005)
col_collection.objects.link(ob_plane_009)
col_collection.objects.link(ob_trigger_11)
col_collection.objects.link(ob_trigger_13)
col_collection.objects.link(ob_trigger_12)
col_collection.objects.link(ob_trigger_14)
col_collection.objects.link(ob_trigger_21)
col_collection.objects.link(ob_trigger_22)
col_collection.objects.link(ob_plane_006)
col_collection.objects.link(ob_plane_010)
col_collection.objects.link(ob_plane_011)

# ---- scene / render settings (as saved in the file)
scene.camera = ob_camera
scene.frame_start = 1; scene.frame_end = 250; scene.frame_set(1)
scene.render.engine = 'BLENDER_EEVEE_NEXT'
scene.cycles.use_denoising = False
scene.cycles.samples = 128
scene.cycles.sampling_pattern = 'TABULATED_SOBOL'
scene.cycles.use_adaptive_sampling = False
scene.cycles.use_light_tree = False
scene.view_settings.view_transform = 'Filmic'
bpy.context.view_layer.update()
